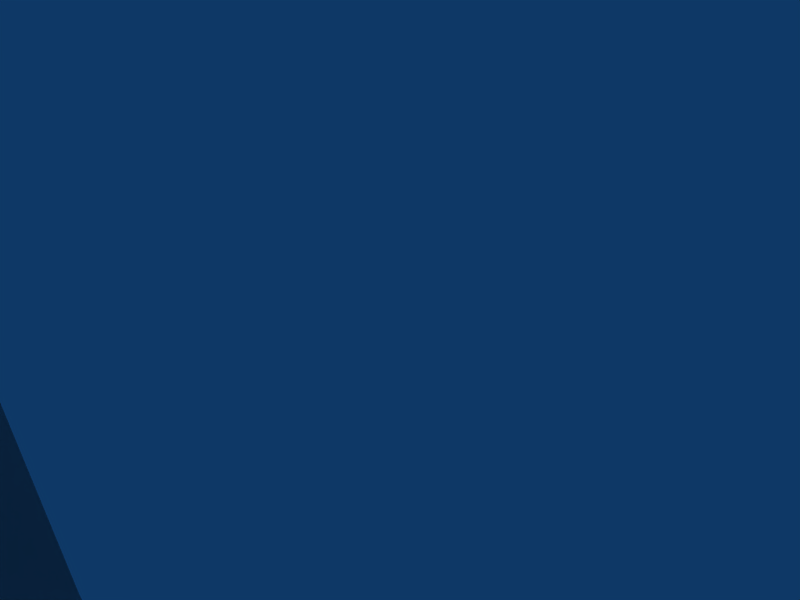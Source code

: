 # Source: ribtubebig2.blend  (saved by Blender 2.49.0; exported with 4.5.12 LTS)
import bpy
from mathutils import Matrix  # noqa: F401  (used for matrix-valued properties, if any)

bpy.ops.wm.read_factory_settings(use_empty=True)
scene = bpy.context.scene
scene.name = 'Scene'

# ---- collections
col_collection_1 = bpy.data.collections.new('Collection 1'); scene.collection.children.link(col_collection_1)

# ---- world
world_world = bpy.data.worlds.new('World'); scene.world = world_world
world_world.color = (0.05656, 0.2208, 0.4)
world_world.use_sun_shadow = False
world_world.sun_shadow_jitter_overblur = 0.0
world_world.cycles.sampling_method = 'MANUAL'
world_world.cycles.sample_map_resolution = 256

# ---- cameras
cam_camera = bpy.data.cameras.new('Camera')
cam_camera.passepartout_alpha = 0.2
cam_camera.clip_end = 100.0
cam_camera.lens = 35.0
cam_camera.ortho_scale = 7.314
cam_camera.show_passepartout = False
cam_camera.show_safe_areas = True
cam_camera.dof.focus_distance = 0.0
cam_camera.dof.aperture_fstop = 128.0

# ---- lights
light_spot = bpy.data.lights.new('Spot', 'POINT')
light_spot.transmission_factor = 0.0
light_spot.cutoff_distance = 30.0
light_spot.energy = 100.0
light_spot.shadow_buffer_clip_start = 1.001
light_spot.shadow_soft_size = 1.0
light_spot.shadow_maximum_resolution = 0.006
light_spot.use_absolute_resolution = True
light_spot.cycles.use_multiple_importance_sampling = False

# ---- meshes
me_mesh = bpy.data.meshes.new('Mesh')
me_mesh.from_pydata([(-20.71, -438.5, -159.5), (-21.3, -369.6, -147.8), (-21.91, -367.1, -171.4), (-13.48, -438.6, -183.9), (-5.488, -364.8, -188.6), (18.8, -363.6, -189.1), (33.51, -436.9, -189.3), (36.62, -365.0, -173.5), (37.37, -367.4, -149.7), (20.55, -369.5, -132.6), (15.87, -437.0, -129.8), (-3.877, -370.3, -131.5), (-28.12, -286.3, -142.0), (-23.14, -274.4, -161.0), (-2.938, -267.4, -172.0), (20.81, -270.6, -167.9), (34.13, -280.5, -152.0), (29.27, -292.1, -132.5), (8.768, -298.9, -122.0), (-15.11, -297.0, -125.6), (-33.79, -235.1, -104.3), (-24.42, -216.3, -115.9), (-2.261, -209.3, -120.7), (19.57, -217.6, -116.2), (28.61, -236.2, -105.0), (18.95, -254.0, -93.73), (-3.386, -260.6, -89.26), (-25.21, -252.5, -93.28), (-36.06, -210.0, -51.62), (-28.1, -191.6, -62.88), (-6.841, -183.9, -68.84), (15.3, -191.3, -65.71), (24.93, -210.2, -55.71), (16.82, -227.9, -44.85), (-4.399, -234.6, -38.81), (-26.21, -227.5, -41.32), (-35.31, -161.6, -13.0), (-28.54, -150.5, -30.7), (-7.789, -144.9, -40.36), (14.66, -150.6, -36.2), (25.71, -162.5, -20.3), (18.91, -174.0, -2.598), (-1.779, -178.2, 6.98), (-24.18, -173.0, 2.365), (-33.0, -86.17, 0.9554), (-28.28, -83.82, -21.47), (-8.349, -83.37, -34.51), (14.84, -85.29, -29.57), (27.52, -88.44, -10.86), (22.66, -91.84, 11.18), (2.898, -90.91, 24.06), (-20.26, -88.84, 19.52), (-32.97, -25.76, 2.93), (-28.54, -25.68, -21.89), (30.6, -26.28, -11.61), (5.833, -26.0, 27.13), (-18.62, -25.88, 22.99), (-23.49, -458.7, -153.6), (8.879, -438.0, -196.0), (33.5, -457.7, -196.9), (45.94, -436.8, -167.1), (51.54, -457.2, -173.3), (38.64, -436.9, -142.2), (47.63, -457.1, -143.8), (-8.697, -437.5, -136.9), (-19.44, -459.0, -182.8), (-23.05, -467.7, -178.0), (-22.71, -467.2, -147.6), (4.197, -458.8, -200.7), (-1.802, -467.7, -200.1), (28.82, -467.2, -200.8), (50.97, -466.1, -179.4), (51.65, -465.9, -148.5), (23.85, -457.2, -126.2), (30.41, -465.9, -126.6), (-5.588, -457.5, -130.4), (-0.5579, -466.1, -126.3), (-36.83, -7.449, 3.2), (-31.59, -7.438, -24.48), (-8.03, -25.72, -35.81), (16.32, -25.84, -31.59), (35.28, -7.645, -12.24), (26.18, -26.35, 13.13), (-38.34, 2.043, -2.011), (-28.91, 2.049, -29.39), (-8.283, -7.439, -40.27), (-3.057, 2.043, -42.17), (19.29, -7.457, -35.46), (24.29, 1.824, -33.1), (37.19, 1.02, -6.939), (30.04, -7.804, 15.52), (27.9, 0.8077, 20.74), (6.799, -7.798, 31.32), (1.631, 1.02, 33.22), (-20.88, -7.624, 26.43), (-25.76, 1.824, 24.05), (-20.66, -408.7, -153.6), (-23.85, -368.4, -159.6), (-21.41, -408.6, -166.0), (-17.66, -408.4, -177.8), (-9.514, -408.0, -187.1), (1.513, -407.6, -192.8), (6.489, -363.9, -191.0), (14.0, -407.0, -193.6), (25.99, -406.6, -190.1), (21.93, -437.4, -194.9), (29.24, -364.0, -182.9), (35.48, -406.5, -182.2), (41.32, -406.7, -171.3), (42.15, -407.0, -158.8), (38.33, -407.4, -146.8), (30.7, -368.6, -139.6), (29.96, -407.6, -137.4), (28.35, -436.9, -133.9), (18.7, -407.8, -131.6), (8.432, -370.1, -129.9), (6.124, -408.0, -130.5), (2.786, -437.1, -131.0), (-15.06, -408.5, -142.5), (-5.787, -408.2, -134.2), (-25.85, -323.1, -159.7), (-15.41, -365.9, -181.5), (-22.27, -319.6, -170.3), (-14.36, -316.8, -178.9), (-3.553, -314.6, -184.2), (8.732, -313.9, -184.9), (9.435, -267.9, -171.7), (20.55, -314.9, -181.5), (29.94, -316.9, -174.4), (29.38, -275.0, -161.0), (39.31, -366.1, -161.8), (35.73, -319.9, -164.8), (36.7, -323.1, -153.4), (33.98, -286.5, -141.8), (33.12, -326.5, -142.5), (25.05, -329.2, -134.0), (20.27, -296.4, -125.7), (14.06, -331.2, -128.9), (1.682, -332.0, -127.9), (-3.712, -299.1, -122.0), (-10.13, -331.6, -131.0), (-14.16, -370.2, -137.9), (-19.37, -329.9, -138.4), (-24.99, -326.5, -148.4), (-27.82, -280.2, -151.9), (-31.43, -255.8, -126.6), (-29.87, -247.6, -134.7), (-23.81, -239.7, -141.8), (-14.29, -269.9, -168.1), (-14.1, -234.4, -147.0), (-2.18, -232.4, -149.2), (10.06, -234.0, -148.2), (20.74, -238.6, -144.5), (28.36, -245.3, -138.3), (26.19, -226.2, -111.1), (31.77, -253.6, -130.7), (30.3, -261.8, -122.3), (25.89, -245.9, -98.84), (24.1, -269.1, -115.4), (14.22, -274.1, -110.5), (8.639, -259.0, -90.5), (2.193, -276.3, -108.4), (-10.14, -275.3, -109.2), (-15.19, -258.2, -90.18), (-20.85, -270.8, -112.7), (-23.56, -292.3, -132.8), (-28.29, -263.9, -119.1), (-31.17, -225.1, -110.5), (-32.58, -212.0, -83.38), (-34.15, -200.1, -57.53), (-14.22, -210.9, -119.4), (-26.1, -203.1, -88.1), (-16.08, -197.6, -91.31), (-4.447, -195.7, -92.74), (9.481, -211.8, -119.6), (7.144, -198.2, -91.86), (5.005, -185.7, -68.36), (17.19, -204.1, -89.06), (23.65, -213.2, -84.63), (22.15, -200.1, -61.27), (25.99, -223.7, -79.4), (23.27, -233.8, -74.12), (22.91, -219.9, -49.98), (16.68, -242.1, -69.7), (6.616, -247.1, -66.73), (-5.039, -248.7, -65.25), (-16.59, -246.1, -65.79), (-31.55, -244.5, -98.27), (-26.42, -240.5, -68.23), (-32.69, -232.4, -72.56), (-33.1, -219.6, -45.9), (-35.11, -222.5, -77.92), (-34.59, -181.7, -36.62), (-34.03, -155.6, -22.16), (-18.39, -186.1, -66.85), (-28.8, -174.7, -43.64), (-19.26, -169.8, -48.73), (-7.674, -167.4, -51.48), (4.277, -169.0, -51.16), (14.72, -174.0, -48.1), (21.88, -181.8, -42.65), (22.12, -156.2, -29.13), (25.13, -190.2, -35.45), (23.54, -198.5, -28.16), (24.42, -168.7, -11.08), (7.116, -232.9, -40.96), (17.74, -205.4, -21.21), (8.204, -209.8, -16.12), (-3.302, -211.4, -13.22), (-16.08, -232.5, -38.9), (-15.11, -209.6, -13.4), (-25.54, -205.3, -16.65), (-32.81, -198.3, -22.22), (-36.16, -190.1, -29.31), (-34.03, -124.9, -3.599), (-33.24, -121.4, -14.09), (-19.24, -146.6, -36.95), (-28.32, -118.6, -23.97), (-19.35, -116.3, -31.31), (-8.129, -115.9, -35.55), (4.086, -146.5, -40.0), (3.777, -117.4, -35.23), (14.62, -119.9, -30.82), (22.42, -123.5, -22.87), (26.45, -127.1, -12.99), (25.62, -131.2, -2.557), (27.25, -90.46, 0.5004), (20.64, -134.3, 7.156), (9.605, -177.3, 3.611), (11.68, -136.0, 14.37), (13.98, -91.8, 19.43), (0.5372, -135.7, 18.45), (-13.59, -176.6, 6.376), (-11.32, -134.1, 17.94), (-9.156, -90.0, 23.82), (-31.7, -167.7, -4.468), (-22.16, -131.7, 13.69), (-29.99, -128.3, 6.115), (-32.82, -84.9, -10.59), (-32.63, -51.1, -9.755), (-28.13, -50.87, -21.3), (-19.53, -83.18, -29.83), (-19.38, -50.8, -30.05), (-8.09, -50.92, -34.76), (3.751, -84.11, -34.15), (4.171, -51.16, -34.5), (4.573, -25.77, -35.92), (15.46, -51.5, -30.07), (23.04, -86.72, -21.3), (23.99, -51.96, -21.7), (25.36, -26.0, -23.01), (28.88, -52.69, -10.85), (28.89, -53.56, 1.159), (24.4, -53.73, 12.6), (15.75, -53.2, 21.33), (17.36, -26.12, 22.11), (4.555, -52.72, 26.11), (-7.69, -52.41, 26.02), (-6.801, -25.94, 27.3), (-28.49, -87.52, 11.42), (-19.04, -52.08, 21.72), (-27.62, -51.74, 13.37), (-27.7, -25.82, 14.39), (-32.55, -51.41, 2.424), (-19.4, -438.6, -172.4), (-16.67, -452.8, -182.7), (-21.7, -452.8, -169.8), (-21.66, -452.5, -155.7), (-3.42, -438.4, -192.1), (-6.712, -452.8, -192.7), (-9.285, -459.0, -193.9), (20.11, -451.9, -198.6), (5.997, -452.5, -198.4), (41.92, -436.8, -179.4), (43.27, -451.0, -184.0), (44.72, -457.3, -186.8), (33.14, -451.3, -193.8), (44.66, -436.9, -153.9), (49.15, -451.0, -157.0), (52.35, -457.1, -158.1), (49.02, -451.0, -171.3), (21.17, -451.0, -128.3), (34.05, -451.0, -133.9), (37.44, -457.1, -132.7), (44.11, -451.0, -143.9), (-6.052, -451.4, -133.2), (6.974, -451.1, -128.2), (-16.88, -438.1, -147.1), (-16.08, -452.0, -143.0), (-24.19, -458.9, -168.6), (-25.56, -464.2, -167.0), (-25.83, -467.6, -162.7), (2.246, -464.3, -201.6), (-11.38, -464.3, -193.9), (-14.57, -467.7, -191.0), (-21.27, -464.3, -181.9), (19.22, -458.3, -201.5), (32.72, -463.4, -198.9), (17.73, -464.0, -203.1), (13.4, -467.6, -203.4), (44.76, -462.8, -189.0), (41.9, -466.6, -192.3), (53.97, -462.5, -159.6), (54.26, -465.9, -164.0), (52.42, -462.5, -175.3), (39.88, -462.4, -132.7), (43.23, -465.8, -135.5), (49.77, -462.4, -144.6), (8.721, -457.2, -125.6), (10.51, -462.5, -123.9), (15.03, -465.9, -123.5), (26.16, -462.5, -125.3), (-16.77, -458.1, -140.4), (-24.17, -463.9, -151.7), (-16.61, -463.3, -138.2), (-13.69, -466.6, -134.9), (-4.561, -462.8, -128.3), (-33.12, -25.71, -9.879), (-34.93, -13.38, -10.27), (-36.81, -7.439, -11.17), (-30.13, -13.38, -22.99), (-19.63, -25.69, -30.85), (-20.73, -13.38, -32.46), (-21.4, -7.438, -34.5), (-8.364, -13.38, -37.99), (4.993, -13.39, -38.3), (5.968, -7.441, -40.43), (17.65, -13.41, -33.78), (27.32, -13.47, -24.62), (32.99, -13.55, -12.26), (30.73, -26.48, 1.135), (33.15, -13.59, 1.306), (28.35, -13.56, 14.04), (19.02, -13.52, 23.54), (19.93, -7.808, 25.59), (6.708, -13.5, 29.08), (-6.691, -13.49, 29.38), (-19.39, -13.46, 24.86), (-29.08, -13.42, 15.68), (-34.75, -13.39, 3.306), (-37.99, -1.723, 2.016), (-37.41, -1.714, -12.74), (-36.23, 2.049, -16.67), (-31.52, -1.713, -26.21), (-20.7, -1.713, -36.19), (-17.15, 2.049, -38.26), (-7.069, -1.714, -41.63), (7.587, -1.724, -41.27), (11.53, 2.001, -40.29), (29.46, -7.516, -25.42), (21.08, -1.782, -35.59), (31.17, -1.986, -24.81), (33.27, 1.422, -21.26), (36.64, -2.33, -11.04), (35.25, -7.764, 2.156), (36.12, -2.531, 3.812), (35.2, 0.8435, 7.905), (30.3, -2.587, 17.43), (19.46, -2.587, 27.41), (15.95, 0.8436, 29.49), (5.662, -2.53, 32.71), (-7.522, -7.748, 31.43), (-9.111, -2.327, 32.25), (-13.04, 1.422, 31.26), (-22.62, -1.984, 26.54), (-31.04, -7.499, 16.38), (-32.64, -1.781, 15.76), (-34.58, 2.001, 12.23)], [], [(98, 0, 96), (96, 97, 98), (2, 98, 97), (97, 96, 1), (264, 0, 98), (98, 99, 264), (3, 264, 99), (99, 98, 2), (100, 3, 99), (99, 121, 100), (4, 100, 121), (121, 99, 2), (268, 3, 100), (100, 101, 268), (58, 268, 101), (101, 100, 4), (103, 58, 101), (101, 102, 103), (5, 103, 102), (102, 101, 4), (105, 58, 103), (103, 104, 105), (6, 105, 104), (104, 103, 5), (107, 6, 104), (104, 106, 107), (7, 107, 106), (106, 104, 5), (273, 6, 107), (107, 108, 273), (60, 273, 108), (108, 107, 7), (109, 60, 108), (108, 130, 109), (8, 109, 130), (130, 108, 7), (277, 60, 109), (109, 110, 277), (62, 277, 110), (110, 109, 8), (112, 62, 110), (110, 111, 112), (9, 112, 111), (111, 110, 8), (113, 62, 112), (112, 114, 113), (10, 113, 114), (114, 112, 9), (116, 10, 114), (114, 115, 116), (11, 116, 115), (115, 114, 9), (117, 10, 116), (116, 119, 117), (64, 117, 119), (119, 116, 11), (118, 1, 96), (96, 287, 118), (64, 118, 287), (96, 0, 287), (141, 1, 118), (118, 119, 141), (11, 141, 119), (119, 118, 64), (120, 2, 97), (97, 143, 120), (12, 120, 143), (143, 97, 1), (122, 2, 120), (120, 144, 122), (13, 122, 144), (144, 120, 12), (123, 4, 121), (121, 122, 123), (13, 123, 122), (122, 121, 2), (124, 4, 123), (123, 148, 124), (14, 124, 148), (148, 123, 13), (125, 5, 102), (102, 124, 125), (14, 125, 124), (124, 102, 4), (127, 5, 125), (125, 126, 127), (15, 127, 126), (126, 125, 14), (128, 7, 106), (106, 127, 128), (15, 128, 127), (127, 106, 5), (131, 7, 128), (128, 129, 131), (16, 131, 129), (129, 128, 15), (132, 8, 130), (130, 131, 132), (16, 132, 131), (131, 130, 7), (134, 8, 132), (132, 133, 134), (17, 134, 133), (133, 132, 16), (135, 9, 111), (111, 134, 135), (17, 135, 134), (134, 111, 8), (137, 9, 135), (135, 136, 137), (18, 137, 136), (136, 135, 17), (138, 11, 115), (115, 137, 138), (18, 138, 137), (137, 115, 9), (140, 11, 138), (138, 139, 140), (19, 140, 139), (139, 138, 18), (142, 1, 141), (141, 140, 142), (19, 142, 140), (140, 141, 11), (143, 1, 142), (142, 165, 143), (12, 143, 165), (165, 142, 19), (146, 13, 144), (144, 145, 146), (20, 146, 145), (145, 144, 12), (147, 13, 146), (146, 167, 147), (21, 147, 167), (167, 146, 20), (149, 14, 148), (148, 147, 149), (21, 149, 147), (147, 148, 13), (150, 14, 149), (149, 170, 150), (22, 150, 170), (170, 149, 21), (151, 15, 126), (126, 150, 151), (22, 151, 150), (150, 126, 14), (152, 15, 151), (151, 174, 152), (23, 152, 174), (174, 151, 22), (153, 16, 129), (129, 152, 153), (23, 153, 152), (152, 129, 15), (155, 16, 153), (153, 154, 155), (24, 155, 154), (154, 153, 23), (156, 17, 133), (133, 155, 156), (24, 156, 155), (155, 133, 16), (158, 17, 156), (156, 157, 158), (25, 158, 157), (157, 156, 24), (159, 18, 136), (136, 158, 159), (25, 159, 158), (158, 136, 17), (161, 18, 159), (159, 160, 161), (26, 161, 160), (160, 159, 25), (162, 19, 139), (139, 161, 162), (26, 162, 161), (161, 139, 18), (164, 19, 162), (162, 163, 164), (27, 164, 163), (163, 162, 26), (166, 12, 165), (165, 164, 166), (27, 166, 164), (164, 165, 19), (145, 12, 166), (166, 187, 145), (20, 145, 187), (187, 166, 27), (168, 21, 167), (167, 191, 168), (28, 168, 191), (191, 167, 20), (171, 21, 168), (168, 169, 171), (29, 171, 169), (169, 168, 28), (172, 22, 170), (170, 171, 172), (29, 172, 171), (171, 170, 21), (173, 22, 172), (172, 194, 173), (30, 173, 194), (194, 172, 29), (175, 23, 174), (174, 173, 175), (30, 175, 173), (173, 174, 22), (177, 23, 175), (175, 176, 177), (31, 177, 176), (176, 175, 30), (178, 24, 154), (154, 177, 178), (31, 178, 177), (177, 154, 23), (180, 24, 178), (178, 179, 180), (32, 180, 179), (179, 178, 31), (181, 25, 157), (157, 180, 181), (32, 181, 180), (180, 157, 24), (183, 25, 181), (181, 182, 183), (33, 183, 182), (182, 181, 32), (184, 26, 160), (160, 183, 184), (33, 184, 183), (183, 160, 25), (185, 26, 184), (184, 205, 185), (34, 185, 205), (205, 184, 33), (186, 27, 163), (163, 185, 186), (34, 186, 185), (185, 163, 26), (188, 27, 186), (186, 209, 188), (35, 188, 209), (209, 186, 34), (189, 20, 187), (187, 188, 189), (35, 189, 188), (188, 187, 27), (191, 20, 189), (189, 190, 191), (28, 191, 190), (190, 189, 35), (192, 29, 169), (169, 213, 192), (36, 192, 213), (213, 169, 28), (195, 29, 192), (192, 193, 195), (37, 195, 193), (193, 192, 36), (196, 30, 194), (194, 195, 196), (37, 196, 195), (195, 194, 29), (197, 30, 196), (196, 216, 197), (38, 197, 216), (216, 196, 37), (198, 31, 176), (176, 197, 198), (38, 198, 197), (197, 176, 30), (199, 31, 198), (198, 220, 199), (39, 199, 220), (220, 198, 38), (200, 32, 179), (179, 199, 200), (39, 200, 199), (199, 179, 31), (202, 32, 200), (200, 201, 202), (40, 202, 201), (201, 200, 39), (203, 33, 182), (182, 202, 203), (40, 203, 202), (202, 182, 32), (206, 33, 203), (203, 204, 206), (41, 206, 204), (204, 203, 40), (207, 34, 205), (205, 206, 207), (41, 207, 206), (206, 205, 33), (208, 34, 207), (207, 228, 208), (42, 208, 228), (228, 207, 41), (210, 35, 209), (209, 208, 210), (42, 210, 208), (208, 209, 34), (211, 35, 210), (210, 232, 211), (43, 211, 232), (232, 210, 42), (212, 28, 190), (190, 211, 212), (43, 212, 211), (211, 190, 35), (213, 28, 212), (212, 235, 213), (36, 213, 235), (235, 212, 43), (215, 37, 193), (193, 214, 215), (44, 215, 214), (214, 193, 36), (217, 37, 215), (215, 238, 217), (45, 217, 238), (238, 215, 44), (218, 38, 216), (216, 217, 218), (45, 218, 217), (217, 216, 37), (219, 38, 218), (218, 241, 219), (46, 219, 241), (241, 218, 45), (221, 39, 220), (220, 219, 221), (46, 221, 219), (219, 220, 38), (222, 39, 221), (221, 244, 222), (47, 222, 244), (244, 221, 46), (223, 40, 201), (201, 222, 223), (47, 223, 222), (222, 201, 39), (224, 40, 223), (223, 248, 224), (48, 224, 248), (248, 223, 47), (225, 41, 204), (204, 224, 225), (48, 225, 224), (224, 204, 40), (227, 41, 225), (225, 226, 227), (49, 227, 226), (226, 225, 48), (229, 42, 228), (228, 227, 229), (49, 229, 227), (227, 228, 41), (231, 42, 229), (229, 230, 231), (50, 231, 230), (230, 229, 49), (233, 43, 232), (232, 231, 233), (50, 233, 231), (231, 232, 42), (236, 43, 233), (233, 234, 236), (51, 236, 234), (234, 233, 50), (237, 36, 235), (235, 236, 237), (51, 237, 236), (236, 235, 43), (214, 36, 237), (237, 259, 214), (44, 214, 259), (259, 237, 51), (239, 45, 238), (238, 263, 239), (52, 239, 263), (263, 238, 44), (240, 45, 239), (239, 317, 240), (53, 240, 317), (317, 239, 52), (242, 46, 241), (241, 240, 242), (53, 242, 240), (240, 241, 45), (243, 46, 242), (242, 321, 243), (79, 243, 321), (321, 242, 53), (245, 47, 244), (244, 243, 245), (79, 245, 243), (243, 244, 46), (247, 47, 245), (245, 246, 247), (80, 247, 246), (246, 245, 79), (249, 48, 248), (248, 247, 249), (80, 249, 247), (247, 248, 47), (251, 48, 249), (249, 250, 251), (54, 251, 250), (250, 249, 80), (252, 49, 226), (226, 251, 252), (54, 252, 251), (251, 226, 48), (253, 49, 252), (252, 330, 253), (82, 253, 330), (330, 252, 54), (254, 50, 230), (230, 253, 254), (82, 254, 253), (253, 230, 49), (256, 50, 254), (254, 255, 256), (55, 256, 255), (255, 254, 82), (257, 51, 234), (234, 256, 257), (55, 257, 256), (256, 234, 50), (260, 51, 257), (257, 258, 260), (56, 260, 258), (258, 257, 55), (261, 44, 259), (259, 260, 261), (56, 261, 260), (260, 259, 51), (263, 44, 261), (261, 262, 263), (52, 263, 262), (262, 261, 56), (266, 0, 264), (264, 265, 266), (65, 266, 265), (265, 264, 3), (267, 0, 266), (266, 289, 267), (57, 267, 289), (289, 266, 65), (269, 3, 268), (268, 272, 269), (68, 269, 272), (272, 268, 58), (265, 3, 269), (269, 270, 265), (65, 265, 270), (270, 269, 68), (271, 58, 105), (105, 276, 271), (59, 271, 276), (276, 105, 6), (272, 58, 271), (271, 296, 272), (68, 272, 296), (296, 271, 59), (274, 6, 273), (273, 280, 274), (61, 274, 280), (280, 273, 60), (276, 6, 274), (274, 275, 276), (59, 276, 275), (275, 274, 61), (278, 60, 277), (277, 284, 278), (63, 278, 284), (284, 277, 62), (280, 60, 278), (278, 279, 280), (61, 280, 279), (279, 278, 63), (282, 62, 113), (113, 281, 282), (73, 282, 281), (281, 113, 10), (284, 62, 282), (282, 283, 284), (63, 284, 283), (283, 282, 73), (286, 10, 117), (117, 285, 286), (75, 286, 285), (285, 117, 64), (281, 10, 286), (286, 308, 281), (73, 281, 308), (308, 286, 75), (288, 64, 287), (287, 267, 288), (57, 288, 267), (287, 0, 267), (285, 64, 288), (288, 312, 285), (75, 285, 312), (312, 288, 57), (290, 57, 289), (289, 295, 290), (66, 290, 295), (295, 289, 65), (313, 57, 290), (290, 291, 313), (67, 313, 291), (291, 290, 66), (293, 65, 270), (270, 292, 293), (69, 293, 292), (292, 270, 68), (295, 65, 293), (293, 294, 295), (66, 295, 294), (294, 293, 69), (298, 68, 296), (296, 297, 298), (70, 298, 297), (297, 296, 59), (292, 68, 298), (298, 299, 292), (69, 292, 299), (299, 298, 70), (300, 59, 275), (275, 304, 300), (71, 300, 304), (304, 275, 61), (297, 59, 300), (300, 301, 297), (70, 297, 301), (301, 300, 71), (302, 61, 279), (279, 307, 302), (72, 302, 307), (307, 279, 63), (304, 61, 302), (302, 303, 304), (71, 304, 303), (303, 302, 72), (305, 63, 283), (283, 311, 305), (74, 305, 311), (311, 283, 73), (307, 63, 305), (305, 306, 307), (72, 307, 306), (306, 305, 74), (309, 73, 308), (308, 316, 309), (76, 309, 316), (316, 308, 75), (311, 73, 309), (309, 310, 311), (74, 311, 310), (310, 309, 76), (314, 75, 312), (312, 313, 314), (67, 314, 313), (313, 312, 57), (316, 75, 314), (314, 315, 316), (76, 316, 315), (315, 314, 67), (318, 53, 317), (317, 339, 318), (77, 318, 339), (339, 317, 52), (320, 53, 318), (318, 319, 320), (78, 320, 319), (319, 318, 77), (322, 79, 321), (321, 320, 322), (78, 322, 320), (320, 321, 53), (324, 79, 322), (322, 323, 324), (85, 324, 323), (323, 322, 78), (325, 80, 246), (246, 324, 325), (85, 325, 324), (324, 246, 79), (327, 80, 325), (325, 326, 327), (87, 327, 326), (326, 325, 85), (328, 54, 250), (250, 327, 328), (87, 328, 327), (327, 250, 80), (329, 54, 328), (328, 349, 329), (81, 329, 349), (349, 328, 87), (331, 82, 330), (330, 329, 331), (81, 331, 329), (329, 330, 54), (332, 82, 331), (331, 354, 332), (90, 332, 354), (354, 331, 81), (333, 55, 255), (255, 332, 333), (90, 333, 332), (332, 255, 82), (335, 55, 333), (333, 334, 335), (92, 335, 334), (334, 333, 90), (336, 56, 258), (258, 335, 336), (92, 336, 335), (335, 258, 55), (337, 56, 336), (336, 361, 337), (94, 337, 361), (361, 336, 92), (338, 52, 262), (262, 337, 338), (94, 338, 337), (337, 262, 56), (339, 52, 338), (338, 365, 339), (77, 339, 365), (365, 338, 94), (341, 78, 319), (319, 340, 341), (83, 341, 340), (340, 319, 77), (343, 78, 341), (341, 342, 343), (84, 343, 342), (342, 341, 83), (344, 85, 323), (323, 343, 344), (84, 344, 343), (343, 323, 78), (346, 85, 344), (344, 345, 346), (86, 346, 345), (345, 344, 84), (347, 87, 326), (326, 346, 347), (86, 347, 346), (346, 326, 85), (350, 87, 347), (347, 348, 350), (88, 350, 348), (348, 347, 86), (351, 81, 349), (349, 350, 351), (88, 351, 350), (350, 349, 87), (353, 81, 351), (351, 352, 353), (89, 353, 352), (352, 351, 88), (355, 90, 354), (354, 353, 355), (89, 355, 353), (353, 354, 81), (357, 90, 355), (355, 356, 357), (91, 357, 356), (356, 355, 89), (358, 92, 334), (334, 357, 358), (91, 358, 357), (357, 334, 90), (360, 92, 358), (358, 359, 360), (93, 360, 359), (359, 358, 91), (362, 94, 361), (361, 360, 362), (93, 362, 360), (360, 361, 92), (364, 94, 362), (362, 363, 364), (95, 364, 363), (363, 362, 93), (366, 77, 365), (365, 364, 366), (95, 366, 364), (364, 365, 94), (340, 77, 366), (366, 367, 340), (83, 340, 367), (367, 366, 95)])
me_mesh.polygons.foreach_set('use_smooth', [True] * 704)
_uv = me_mesh.uv_layers.new(name='UVTex')
_uv.uv.foreach_set('vector', [0.8428, 0.2119, 0.998, 0.2676, 0.8428, 0.2676, 0.8428, 0.2676, 0.6875, 0.2119, 0.8428, 0.2119, 0.6875, 0.1562, 0.8428, 0.2119, 0.6875, 0.2119, 0.6875, 0.2119, 0.8428, 0.2676, 0.6875, 0.2676, 0.998, 0.2119, 0.998, 0.2676, 0.8428, 0.2119, 0.8428, 0.2119, 0.8428, 0.1562, 0.998, 0.2119, 0.998, 0.1562, 0.998, 0.2119, 0.8428, 0.1562, 0.8428, 0.1562, 0.8428, 0.2119, 0.6875, 0.1562, 0.8428, 0.1016, 0.998, 0.1562, 0.8428, 0.1562, 0.8428, 0.1562, 0.6875, 0.1016, 0.8428, 0.1016, 0.6875, 0.04688, 0.8428, 0.1016, 0.6875, 0.1016, 0.6875, 0.1016, 0.8428, 0.1562, 0.6875, 0.1562, 0.998, 0.1016, 0.998, 0.1562, 0.8428, 0.1016, 0.8428, 0.1016, 0.8428, 0.04688, 0.998, 0.1016, 0.998, 0.04688, 0.998, 0.1016, 0.8428, 0.04688, 0.8428, 0.04688, 0.8428, 0.1016, 0.6875, 0.04688, 0.8428, 0.02344, 0.998, 0.04688, 0.8428, 0.04688, 0.8428, 0.04688, 0.6875, 0.02344, 0.8428, 0.02344, 0.6875, 0.0, 0.8428, 0.02344, 0.6875, 0.02344, 0.6875, 0.02344, 0.8428, 0.04688, 0.6875, 0.04688, 0.998, 0.02344, 0.998, 0.04688, 0.8428, 0.02344, 0.8428, 0.02344, 0.8428, 1.836e-09, 0.998, 0.02344, 0.998, 0.0, 0.998, 0.02344, 0.8428, 1.836e-09, 0.8428, 1.836e-09, 0.8428, 0.02344, 0.6875, 0.0, 0.8428, 0.02344, 0.998, 0.0, 0.8428, 0.0, 0.8428, 0.0, 0.6875, 0.02344, 0.8428, 0.02344, 0.6875, 0.04688, 0.8428, 0.02344, 0.6875, 0.02344, 0.6875, 0.02344, 0.8428, 0.0, 0.6875, 0.0, 0.998, 0.02344, 0.998, 0.0, 0.8428, 0.02344, 0.8428, 0.02344, 0.8428, 0.04688, 0.998, 0.02344, 0.998, 0.04688, 0.998, 0.02344, 0.8428, 0.04688, 0.8428, 0.04688, 0.8428, 0.02344, 0.6875, 0.04688, 0.8428, 0.1016, 0.998, 0.04688, 0.8428, 0.04688, 0.8428, 0.04688, 0.6875, 0.1016, 0.8428, 0.1016, 0.6875, 0.1562, 0.8428, 0.1016, 0.6875, 0.1016, 0.6875, 0.1016, 0.8428, 0.04688, 0.6875, 0.04688, 0.998, 0.1016, 0.998, 0.04688, 0.8428, 0.1016, 0.8428, 0.1016, 0.8428, 0.1562, 0.998, 0.1016, 0.998, 0.1562, 0.998, 0.1016, 0.8428, 0.1562, 0.8428, 0.1562, 0.8428, 0.1016, 0.6875, 0.1562, 0.8428, 0.2119, 0.998, 0.1562, 0.8428, 0.1563, 0.8428, 0.1563, 0.6875, 0.2119, 0.8428, 0.2119, 0.6875, 0.2676, 0.8428, 0.2119, 0.6875, 0.2119, 0.6875, 0.2119, 0.8428, 0.1563, 0.6875, 0.1562, 0.998, 0.2119, 0.998, 0.1562, 0.8428, 0.2119, 0.8428, 0.2119, 0.8428, 0.2676, 0.998, 0.2119, 0.998, 0.2676, 0.998, 0.2119, 0.8428, 0.2676, 0.8428, 0.2676, 0.8428, 0.2119, 0.6875, 0.2676, 0.8428, 0.29, 0.998, 0.2676, 0.8428, 0.2676, 0.8428, 0.2676, 0.6875, 0.29, 0.8428, 0.29, 0.6875, 0.3125, 0.8428, 0.29, 0.6875, 0.29, 0.6875, 0.29, 0.8428, 0.2676, 0.6875, 0.2676, 0.998, 0.29, 0.998, 0.2676, 0.8428, 0.29, 0.8428, 0.29, 0.8428, 0.3125, 0.998, 0.29, 0.998, 0.3125, 0.998, 0.29, 0.8428, 0.3125, 0.8428, 0.3125, 0.8428, 0.29, 0.6875, 0.3125, 0.8428, 0.29, 0.6875, 0.2676, 0.8428, 0.2676, 0.8428, 0.2676, 0.998, 0.29, 0.8428, 0.29, 0.998, 0.3125, 0.8428, 0.29, 0.998, 0.29, 0.8428, 0.2676, 0.998, 0.2676, 0.998, 0.29, 0.6875, 0.29, 0.6875, 0.2676, 0.8428, 0.29, 0.8428, 0.29, 0.8428, 0.3125, 0.6875, 0.29, 0.6875, 0.3125, 0.6875, 0.29, 0.8428, 0.3125, 0.8428, 0.3125, 0.8428, 0.29, 0.998, 0.3125, 0.585, 0.2119, 0.6875, 0.1562, 0.6875, 0.2119, 0.6875, 0.2119, 0.585, 0.2676, 0.585, 0.2119, 0.4824, 0.2676, 0.585, 0.2119, 0.585, 0.2676, 0.585, 0.2676, 0.6875, 0.2119, 0.6875, 0.2676, 0.585, 0.1562, 0.6875, 0.1562, 0.585, 0.2119, 0.585, 0.2119, 0.4824, 0.2119, 0.585, 0.1562, 0.4824, 0.1562, 0.585, 0.1562, 0.4824, 0.2119, 0.4824, 0.2119, 0.585, 0.2119, 0.4824, 0.2676, 0.585, 0.1016, 0.6875, 0.04688, 0.6875, 0.1016, 0.6875, 0.1016, 0.585, 0.1562, 0.585, 0.1016, 0.4824, 0.1562, 0.585, 0.1016, 0.585, 0.1562, 0.585, 0.1562, 0.6875, 0.1016, 0.6875, 0.1562, 0.585, 0.04688, 0.6875, 0.04688, 0.585, 0.1016, 0.585, 0.1016, 0.4824, 0.1016, 0.585, 0.04688, 0.4824, 0.04688, 0.585, 0.04688, 0.4824, 0.1016, 0.4824, 0.1016, 0.585, 0.1016, 0.4824, 0.1562, 0.585, 0.02344, 0.6875, 0.0, 0.6875, 0.02344, 0.6875, 0.02344, 0.585, 0.04687, 0.585, 0.02344, 0.4824, 0.04688, 0.585, 0.02344, 0.585, 0.04687, 0.585, 0.04687, 0.6875, 0.02344, 0.6875, 0.04688, 0.585, 0.0, 0.6875, 0.0, 0.585, 0.02344, 0.585, 0.02344, 0.4824, 0.02344, 0.585, 0.0, 0.4824, 0.0, 0.585, 0.0, 0.4824, 0.02344, 0.4824, 0.02344, 0.585, 0.02344, 0.4824, 0.04688, 0.585, 0.02344, 0.6875, 0.04688, 0.6875, 0.02344, 0.6875, 0.02344, 0.585, 1.776e-08, 0.585, 0.02344, 0.4824, 0.0, 0.585, 0.02344, 0.585, 1.776e-08, 0.585, 1.776e-08, 0.6875, 0.02344, 0.6875, 0.0, 0.585, 0.04687, 0.6875, 0.04688, 0.585, 0.02344, 0.585, 0.02344, 0.4824, 0.02344, 0.585, 0.04687, 0.4824, 0.04688, 0.585, 0.04687, 0.4824, 0.02344, 0.4824, 0.02344, 0.585, 0.02344, 0.4824, 0.0, 0.585, 0.1016, 0.6875, 0.1562, 0.6875, 0.1016, 0.6875, 0.1016, 0.585, 0.04687, 0.585, 0.1016, 0.4824, 0.04688, 0.585, 0.1016, 0.585, 0.04687, 0.585, 0.04687, 0.6875, 0.1016, 0.6875, 0.04688, 0.585, 0.1563, 0.6875, 0.1562, 0.585, 0.1016, 0.585, 0.1016, 0.4824, 0.1016, 0.585, 0.1563, 0.4824, 0.1562, 0.585, 0.1563, 0.4824, 0.1016, 0.4824, 0.1016, 0.585, 0.1016, 0.4824, 0.04688, 0.585, 0.2119, 0.6875, 0.2676, 0.6875, 0.2119, 0.6875, 0.2119, 0.585, 0.1563, 0.585, 0.2119, 0.4824, 0.1562, 0.585, 0.2119, 0.585, 0.1563, 0.585, 0.1563, 0.6875, 0.2119, 0.6875, 0.1562, 0.585, 0.2676, 0.6875, 0.2676, 0.585, 0.2119, 0.585, 0.2119, 0.4824, 0.2119, 0.585, 0.2676, 0.4824, 0.2676, 0.585, 0.2676, 0.4824, 0.2119, 0.4824, 0.2119, 0.585, 0.2119, 0.4824, 0.1562, 0.585, 0.29, 0.6875, 0.3125, 0.6875, 0.29, 0.6875, 0.29, 0.585, 0.2676, 0.585, 0.29, 0.4824, 0.2676, 0.585, 0.29, 0.585, 0.2676, 0.585, 0.2676, 0.6875, 0.29, 0.6875, 0.2676, 0.585, 0.3125, 0.6875, 0.3125, 0.585, 0.29, 0.585, 0.29, 0.4824, 0.29, 0.585, 0.3125, 0.4824, 0.3125, 0.585, 0.3125, 0.4824, 0.29, 0.4824, 0.29, 0.585, 0.29, 0.4824, 0.2676, 0.585, 0.29, 0.6875, 0.2676, 0.6875, 0.29, 0.6875, 0.29, 0.585, 0.3125, 0.585, 0.29, 0.4824, 0.3125, 0.585, 0.29, 0.585, 0.3125, 0.585, 0.3125, 0.6875, 0.29, 0.6875, 0.3125, 0.585, 0.2676, 0.6875, 0.2676, 0.585, 0.29, 0.585, 0.29, 0.4824, 0.29, 0.585, 0.2676, 0.4824, 0.2676, 0.585, 0.2676, 0.4824, 0.29, 0.4824, 0.29, 0.585, 0.29, 0.4824, 0.3125, 0.3574, 0.2119, 0.4824, 0.1562, 0.4824, 0.2119, 0.4824, 0.2119, 0.3574, 0.2676, 0.3574, 0.2119, 0.2324, 0.2676, 0.3574, 0.2119, 0.3574, 0.2676, 0.3574, 0.2676, 0.4824, 0.2119, 0.4824, 0.2676, 0.3574, 0.1562, 0.4824, 0.1562, 0.3574, 0.2119, 0.3574, 0.2119, 0.2324, 0.2119, 0.3574, 0.1562, 0.2324, 0.1562, 0.3574, 0.1562, 0.2324, 0.2119, 0.2324, 0.2119, 0.3574, 0.2119, 0.2324, 0.2676, 0.3574, 0.1016, 0.4824, 0.04688, 0.4824, 0.1016, 0.4824, 0.1016, 0.3574, 0.1562, 0.3574, 0.1016, 0.2324, 0.1562, 0.3574, 0.1016, 0.3574, 0.1562, 0.3574, 0.1562, 0.4824, 0.1016, 0.4824, 0.1562, 0.3574, 0.04687, 0.4824, 0.04688, 0.3574, 0.1016, 0.3574, 0.1016, 0.2324, 0.1016, 0.3574, 0.04687, 0.2324, 0.04688, 0.3574, 0.04687, 0.2324, 0.1016, 0.2324, 0.1016, 0.3574, 0.1016, 0.2324, 0.1562, 0.3574, 0.02344, 0.4824, 0.0, 0.4824, 0.02344, 0.4824, 0.02344, 0.3574, 0.04688, 0.3574, 0.02344, 0.2324, 0.04688, 0.3574, 0.02344, 0.3574, 0.04688, 0.3574, 0.04688, 0.4824, 0.02344, 0.4824, 0.04688, 0.3574, 0.0, 0.4824, 0.0, 0.3574, 0.02344, 0.3574, 0.02344, 0.2324, 0.02344, 0.3574, 0.0, 0.2324, 0.0, 0.3574, 0.0, 0.2324, 0.02344, 0.2324, 0.02344, 0.3574, 0.02344, 0.2324, 0.04688, 0.3574, 0.02344, 0.4824, 0.04688, 0.4824, 0.02344, 0.4824, 0.02344, 0.3574, 0.0, 0.3574, 0.02344, 0.2324, 0.0, 0.3574, 0.02344, 0.3574, 0.0, 0.3574, 0.0, 0.4824, 0.02344, 0.4824, 0.0, 0.3574, 0.04687, 0.4824, 0.04688, 0.3574, 0.02344, 0.3574, 0.02344, 0.2324, 0.02344, 0.3574, 0.04687, 0.2324, 0.04688, 0.3574, 0.04687, 0.2324, 0.02344, 0.2324, 0.02344, 0.3574, 0.02344, 0.2324, 0.0, 0.3574, 0.1016, 0.4824, 0.1562, 0.4824, 0.1016, 0.4824, 0.1016, 0.3574, 0.04687, 0.3574, 0.1016, 0.2324, 0.04688, 0.3574, 0.1016, 0.3574, 0.04687, 0.3574, 0.04687, 0.4824, 0.1016, 0.4824, 0.04688, 0.3574, 0.1563, 0.4824, 0.1562, 0.3574, 0.1016, 0.3574, 0.1016, 0.2324, 0.1016, 0.3574, 0.1563, 0.2324, 0.1562, 0.3574, 0.1563, 0.2324, 0.1016, 0.2324, 0.1016, 0.3574, 0.1016, 0.2324, 0.04688, 0.3574, 0.2119, 0.4824, 0.2676, 0.4824, 0.2119, 0.4824, 0.2119, 0.3574, 0.1563, 0.3574, 0.2119, 0.2324, 0.1562, 0.3574, 0.2119, 0.3574, 0.1563, 0.3574, 0.1563, 0.4824, 0.2119, 0.4824, 0.1562, 0.3574, 0.2676, 0.4824, 0.2676, 0.3574, 0.2119, 0.3574, 0.2119, 0.2324, 0.2119, 0.3574, 0.2676, 0.2324, 0.2676, 0.3574, 0.2676, 0.2324, 0.2119, 0.2324, 0.2119, 0.3574, 0.2119, 0.2324, 0.1562, 0.3574, 0.29, 0.4824, 0.3125, 0.4824, 0.29, 0.4824, 0.29, 0.3574, 0.2676, 0.3574, 0.29, 0.2324, 0.2676, 0.3574, 0.29, 0.3574, 0.2676, 0.3574, 0.2676, 0.4824, 0.29, 0.4824, 0.2676, 0.3574, 0.3125, 0.4824, 0.3125, 0.3574, 0.29, 0.3574, 0.29, 0.2324, 0.29, 0.3574, 0.3125, 0.2324, 0.3125, 0.3574, 0.3125, 0.2324, 0.29, 0.2324, 0.29, 0.3574, 0.29, 0.2324, 0.2676, 0.3574, 0.29, 0.4824, 0.2676, 0.4824, 0.29, 0.4824, 0.29, 0.3574, 0.3125, 0.3574, 0.29, 0.2324, 0.3125, 0.3574, 0.29, 0.3574, 0.3125, 0.3574, 0.3125, 0.4824, 0.29, 0.4824, 0.3125, 0.3574, 0.2676, 0.4824, 0.2676, 0.3574, 0.29, 0.3574, 0.29, 0.2324, 0.29, 0.3574, 0.2676, 0.2324, 0.2676, 0.3574, 0.2676, 0.2324, 0.29, 0.2324, 0.29, 0.3574, 0.29, 0.2324, 0.3125, 0.1162, 0.2119, 0.2324, 0.1562, 0.2324, 0.2119, 0.2324, 0.2119, 0.1162, 0.2676, 0.1162, 0.2119, 0.0, 0.2676, 0.1162, 0.2119, 0.1162, 0.2676, 0.1162, 0.2676, 0.2324, 0.2119, 0.2324, 0.2676, 0.1162, 0.1562, 0.2324, 0.1562, 0.1162, 0.2119, 0.1162, 0.2119, -4.792e-09, 0.2119, 0.1162, 0.1562, 0.0, 0.1562, 0.1162, 0.1562, -4.792e-09, 0.2119, -4.792e-09, 0.2119, 0.1162, 0.2119, 0.0, 0.2676, 0.1162, 0.1016, 0.2324, 0.04688, 0.2324, 0.1016, 0.2324, 0.1016, 0.1162, 0.1562, 0.1162, 0.1016, 0.0, 0.1562, 0.1162, 0.1016, 0.1162, 0.1562, 0.1162, 0.1562, 0.2324, 0.1016, 0.2324, 0.1562, 0.1162, 0.04687, 0.2324, 0.04688, 0.1162, 0.1016, 0.1162, 0.1016, 0.0, 0.1016, 0.1162, 0.04687, 0.0, 0.04688, 0.1162, 0.04687, 0.0, 0.1016, 0.0, 0.1016, 0.1162, 0.1016, 0.0, 0.1562, 0.1162, 0.02344, 0.2324, 0.0, 0.2324, 0.02344, 0.2324, 0.02344, 0.1162, 0.04688, 0.1162, 0.02344, 0.0, 0.04688, 0.1162, 0.02344, 0.1162, 0.04688, 0.1162, 0.04688, 0.2324, 0.02344, 0.2324, 0.04688, 0.1162, -9.646e-10, 0.2324, 0.0, 0.1162, 0.02344, 0.1162, 0.02344, 0.0, 0.02344, 0.1162, -9.646e-10, 0.0, 0.0, 0.1162, -9.646e-10, 0.0, 0.02344, 0.0, 0.02344, 0.1162, 0.02344, 0.0, 0.04688, 0.1162, 0.02344, 0.2324, 0.04688, 0.2324, 0.02344, 0.2324, 0.02344, 0.1162, -1.497e-08, 0.1162, 0.02344, 0.0, 0.0, 0.1162, 0.02344, 0.1162, -1.497e-08, 0.1162, -1.497e-08, 0.2324, 0.02344, 0.2324, 0.0, 0.1162, 0.04688, 0.2324, 0.04688, 0.1162, 0.02344, 0.1162, 0.02344, 1.072e-08, 0.02344, 0.1162, 0.04688, 0.0, 0.04688, 0.1162, 0.04688, 1.072e-08, 0.02344, 1.072e-08, 0.02344, 0.1162, 0.02344, 0.0, 0.0, 0.1162, 0.1016, 0.2324, 0.1562, 0.2324, 0.1016, 0.2324, 0.1016, 0.1162, 0.04688, 0.1162, 0.1016, 0.0, 0.04688, 0.1162, 0.1016, 0.1162, 0.04688, 0.1162, 0.04688, 0.2324, 0.1016, 0.2324, 0.04688, 0.1162, 0.1562, 0.2324, 0.1562, 0.1162, 0.1016, 0.1162, 0.1016, 7.897e-09, 0.1016, 0.1162, 0.1562, 0.0, 0.1562, 0.1162, 0.1562, 7.897e-09, 0.1016, 7.897e-09, 0.1016, 0.1162, 0.1016, 0.0, 0.04688, 0.1162, 0.2119, 0.2324, 0.2676, 0.2324, 0.2119, 0.2324, 0.2119, 0.1162, 0.1562, 0.1162, 0.2119, 0.0, 0.1562, 0.1162, 0.2119, 0.1162, 0.1562, 0.1162, 0.1562, 0.2324, 0.2119, 0.2324, 0.1562, 0.1162, 0.2676, 0.2324, 0.2676, 0.1162, 0.2119, 0.1162, 0.2119, 7.624e-09, 0.2119, 0.1162, 0.2676, 0.0, 0.2676, 0.1162, 0.2676, 7.624e-09, 0.2119, 7.624e-09, 0.2119, 0.1162, 0.2119, 0.0, 0.1562, 0.1162, 0.29, 0.2324, 0.3125, 0.2324, 0.29, 0.2324, 0.29, 0.1162, 0.2676, 0.1162, 0.29, 0.0, 0.2676, 0.1162, 0.29, 0.1162, 0.2676, 0.1162, 0.2676, 0.2324, 0.29, 0.2324, 0.2676, 0.1162, 0.3125, 0.2324, 0.3125, 0.1162, 0.29, 0.1162, 0.29, 0.0, 0.29, 0.1162, 0.3125, 0.0, 0.3125, 0.1162, 0.3125, 0.0, 0.29, 0.0, 0.29, 0.1162, 0.29, 0.0, 0.2676, 0.1162, 0.29, 0.2324, 0.2676, 0.2324, 0.29, 0.2324, 0.29, 0.1162, 0.3125, 0.1162, 0.29, 0.0, 0.3125, 0.1162, 0.29, 0.1162, 0.3125, 0.1162, 0.3125, 0.2324, 0.29, 0.2324, 0.3125, 0.1162, 0.2676, 0.2324, 0.2676, 0.1162, 0.29, 0.1162, 0.29, -7.027e-09, 0.29, 0.1162, 0.2676, 0.0, 0.2676, 0.1162, 0.2676, -7.027e-09, 0.29, -7.027e-09, 0.29, 0.1162, 0.29, 0.0, 0.3125, 0.6699, 0.541, 0.793, 0.4863, 0.793, 0.542, 0.793, 0.542, 0.6699, 0.5967, 0.6699, 0.541, 0.5469, 0.5957, 0.6699, 0.541, 0.6699, 0.5967, 0.6699, 0.5967, 0.793, 0.542, 0.793, 0.5977, 0.6699, 0.4863, 0.793, 0.4863, 0.6699, 0.541, 0.6699, 0.541, 0.5469, 0.541, 0.6699, 0.4863, 0.5469, 0.4863, 0.6699, 0.4863, 0.5469, 0.541, 0.5469, 0.541, 0.6699, 0.541, 0.5469, 0.5957, 0.6699, 0.4307, 0.793, 0.375, 0.793, 0.4307, 0.793, 0.4307, 0.6699, 0.4863, 0.6699, 0.4307, 0.5469, 0.4863, 0.6699, 0.4307, 0.6699, 0.4863, 0.6699, 0.4863, 0.793, 0.4307, 0.793, 0.4863, 0.6699, 0.375, 0.793, 0.375, 0.6699, 0.4307, 0.6699, 0.4307, 0.5469, 0.4307, 0.6699, 0.375, 0.5469, 0.375, 0.6699, 0.375, 0.5469, 0.4307, 0.5469, 0.4307, 0.6699, 0.4307, 0.5469, 0.4863, 0.6699, 0.3525, 0.793, 0.3301, 0.793, 0.3525, 0.793, 0.3525, 0.6699, 0.375, 0.6699, 0.3525, 0.5469, 0.375, 0.6699, 0.3525, 0.6699, 0.375, 0.6699, 0.375, 0.793, 0.3525, 0.793, 0.375, 0.6699, 0.3301, 0.793, 0.3301, 0.6699, 0.3525, 0.6699, 0.3525, 0.5469, 0.3525, 0.6699, 0.3301, 0.5469, 0.3301, 0.6699, 0.3301, 0.5469, 0.3525, 0.5469, 0.3525, 0.6699, 0.3525, 0.5469, 0.375, 0.6699, 0.3525, 0.793, 0.375, 0.793, 0.3525, 0.793, 0.3525, 0.6699, 0.3301, 0.6699, 0.3525, 0.5469, 0.3301, 0.6699, 0.3525, 0.6699, 0.3301, 0.6699, 0.3301, 0.793, 0.3525, 0.793, 0.3301, 0.6699, 0.375, 0.793, 0.375, 0.6699, 0.3525, 0.6699, 0.3525, 0.5469, 0.3525, 0.6699, 0.375, 0.5469, 0.375, 0.6699, 0.375, 0.5469, 0.3525, 0.5469, 0.3525, 0.6699, 0.3525, 0.5469, 0.3301, 0.6699, 0.4307, 0.793, 0.4863, 0.793, 0.4307, 0.793, 0.4307, 0.6699, 0.375, 0.6699, 0.4307, 0.5469, 0.375, 0.6699, 0.4307, 0.6699, 0.375, 0.6699, 0.375, 0.793, 0.4307, 0.793, 0.375, 0.6699, 0.4863, 0.793, 0.4863, 0.6699, 0.4307, 0.6699, 0.4307, 0.5469, 0.4307, 0.6699, 0.4863, 0.5469, 0.4863, 0.6699, 0.4863, 0.5469, 0.4307, 0.5469, 0.4307, 0.6699, 0.4307, 0.5469, 0.375, 0.6699, 0.542, 0.793, 0.5977, 0.793, 0.542, 0.793, 0.542, 0.6699, 0.4863, 0.6699, 0.542, 0.5469, 0.4863, 0.6699, 0.542, 0.6699, 0.4863, 0.6699, 0.4863, 0.793, 0.542, 0.793, 0.4863, 0.6699, 0.5967, 0.793, 0.5977, 0.6699, 0.542, 0.6699, 0.542, 0.5469, 0.541, 0.6699, 0.5967, 0.5469, 0.5957, 0.6699, 0.5967, 0.5469, 0.541, 0.5469, 0.541, 0.6699, 0.542, 0.5469, 0.4863, 0.6699, 0.6191, 0.793, 0.6426, 0.793, 0.6201, 0.793, 0.6201, 0.6699, 0.5967, 0.6699, 0.6191, 0.5469, 0.5957, 0.6699, 0.6191, 0.6699, 0.5967, 0.6699, 0.5967, 0.793, 0.6201, 0.793, 0.5977, 0.6699, 0.6416, 0.793, 0.6426, 0.6699, 0.6191, 0.6699, 0.6191, 0.5469, 0.6182, 0.6699, 0.6416, 0.5469, 0.6406, 0.6699, 0.6416, 0.5469, 0.6182, 0.5469, 0.6182, 0.6699, 0.6191, 0.5469, 0.5957, 0.6699, 0.6191, 0.793, 0.5977, 0.793, 0.6201, 0.793, 0.6201, 0.6699, 0.6416, 0.6699, 0.6191, 0.5469, 0.6406, 0.6699, 0.6191, 0.6699, 0.6416, 0.6699, 0.6416, 0.793, 0.6201, 0.793, 0.6426, 0.6699, 0.5967, 0.793, 0.5977, 0.6699, 0.6191, 0.6699, 0.6191, 0.5469, 0.6182, 0.6699, 0.5967, 0.5469, 0.5957, 0.6699, 0.5967, 0.5469, 0.6182, 0.5469, 0.6182, 0.6699, 0.6191, 0.5469, 0.6406, 0.4258, 0.541, 0.5469, 0.4863, 0.5469, 0.541, 0.5469, 0.541, 0.4258, 0.5957, 0.4258, 0.541, 0.3047, 0.5957, 0.4258, 0.541, 0.4258, 0.5957, 0.4258, 0.5957, 0.5469, 0.541, 0.5469, 0.5957, 0.4258, 0.4854, 0.5469, 0.4863, 0.4258, 0.541, 0.4258, 0.541, 0.3047, 0.54, 0.4258, 0.4854, 0.3047, 0.4844, 0.4258, 0.4854, 0.3047, 0.54, 0.3047, 0.54, 0.4258, 0.541, 0.3047, 0.5957, 0.4258, 0.4297, 0.5469, 0.375, 0.5469, 0.4307, 0.5469, 0.4307, 0.4258, 0.4854, 0.4258, 0.4297, 0.3047, 0.4844, 0.4258, 0.4297, 0.4258, 0.4854, 0.4258, 0.4854, 0.5469, 0.4307, 0.5469, 0.4863, 0.4258, 0.375, 0.5469, 0.375, 0.4258, 0.4297, 0.4258, 0.4297, 0.3047, 0.4297, 0.4258, 0.375, 0.3047, 0.375, 0.4258, 0.375, 0.3047, 0.4297, 0.3047, 0.4297, 0.4258, 0.4297, 0.3047, 0.4844, 0.4258, 0.3525, 0.5469, 0.3301, 0.5469, 0.3525, 0.5469, 0.3525, 0.4258, 0.375, 0.4258, 0.3525, 0.3047, 0.375, 0.4258, 0.3525, 0.4258, 0.375, 0.4258, 0.375, 0.5469, 0.3525, 0.5469, 0.375, 0.4258, 0.3301, 0.5469, 0.3301, 0.4258, 0.3525, 0.4258, 0.3525, 0.3047, 0.3525, 0.4258, 0.3301, 0.3047, 0.3301, 0.4258, 0.3301, 0.3047, 0.3525, 0.3047, 0.3525, 0.4258, 0.3525, 0.3047, 0.375, 0.4258, 0.3525, 0.5469, 0.375, 0.5469, 0.3525, 0.5469, 0.3525, 0.4258, 0.3301, 0.4258, 0.3525, 0.3047, 0.3301, 0.4258, 0.3525, 0.4258, 0.3301, 0.4258, 0.3301, 0.5469, 0.3525, 0.5469, 0.3301, 0.4258, 0.375, 0.5469, 0.375, 0.4258, 0.3525, 0.4258, 0.3525, 0.3047, 0.3525, 0.4258, 0.375, 0.3047, 0.375, 0.4258, 0.375, 0.3047, 0.3525, 0.3047, 0.3525, 0.4258, 0.3525, 0.3047, 0.3301, 0.4258, 0.4307, 0.5469, 0.4863, 0.5469, 0.4307, 0.5469, 0.4307, 0.4258, 0.375, 0.4258, 0.4307, 0.3047, 0.375, 0.4258, 0.4307, 0.4258, 0.375, 0.4258, 0.375, 0.5469, 0.4307, 0.5469, 0.375, 0.4258, 0.4854, 0.5469, 0.4863, 0.4258, 0.4307, 0.4258, 0.4307, 0.3047, 0.4297, 0.4258, 0.4854, 0.3047, 0.4844, 0.4258, 0.4854, 0.3047, 0.4297, 0.3047, 0.4297, 0.4258, 0.4307, 0.3047, 0.375, 0.4258, 0.54, 0.5469, 0.5957, 0.5469, 0.541, 0.5469, 0.541, 0.4258, 0.4854, 0.4258, 0.54, 0.3047, 0.4844, 0.4258, 0.54, 0.4258, 0.4854, 0.4258, 0.4854, 0.5469, 0.541, 0.5469, 0.4863, 0.4258, 0.5957, 0.5469, 0.5957, 0.4258, 0.54, 0.4258, 0.54, 0.3047, 0.54, 0.4258, 0.5957, 0.3047, 0.5957, 0.4258, 0.5957, 0.3047, 0.54, 0.3047, 0.54, 0.4258, 0.54, 0.3047, 0.4844, 0.4258, 0.6182, 0.5469, 0.6406, 0.5469, 0.6182, 0.5469, 0.6182, 0.4258, 0.5957, 0.4258, 0.6182, 0.3047, 0.5957, 0.4258, 0.6182, 0.4258, 0.5957, 0.4258, 0.5957, 0.5469, 0.6182, 0.5469, 0.5957, 0.4258, 0.6406, 0.5469, 0.6406, 0.4258, 0.6182, 0.4258, 0.6182, 0.3047, 0.6182, 0.4258, 0.6406, 0.3047, 0.6406, 0.4258, 0.6406, 0.3047, 0.6182, 0.3047, 0.6182, 0.4258, 0.6182, 0.3047, 0.5957, 0.4258, 0.6182, 0.5469, 0.5957, 0.5469, 0.6182, 0.5469, 0.6182, 0.4258, 0.6406, 0.4258, 0.6182, 0.3047, 0.6406, 0.4258, 0.6182, 0.4258, 0.6406, 0.4258, 0.6406, 0.5469, 0.6182, 0.5469, 0.6406, 0.4258, 0.5957, 0.5469, 0.5957, 0.4258, 0.6182, 0.4258, 0.6182, 0.3047, 0.6182, 0.4258, 0.5957, 0.3047, 0.5957, 0.4258, 0.5957, 0.3047, 0.6182, 0.3047, 0.6182, 0.4258, 0.6182, 0.3047, 0.6406, 0.1543, 0.54, 0.3047, 0.4844, 0.3047, 0.54, 0.3047, 0.54, 0.1543, 0.5957, 0.1543, 0.54, 0.003906, 0.5957, 0.1543, 0.54, 0.1543, 0.5957, 0.1543, 0.5957, 0.3047, 0.54, 0.3047, 0.5957, 0.1543, 0.4844, 0.3047, 0.4844, 0.1543, 0.54, 0.1543, 0.54, 0.003906, 0.54, 0.1543, 0.4844, 0.003906, 0.4844, 0.1543, 0.4844, 0.003906, 0.54, 0.003906, 0.54, 0.1543, 0.54, 0.003906, 0.5957, 0.1543, 0.4297, 0.3047, 0.375, 0.3047, 0.4297, 0.3047, 0.4297, 0.1543, 0.4844, 0.1543, 0.4297, 0.003906, 0.4844, 0.1543, 0.4297, 0.1543, 0.4844, 0.1543, 0.4844, 0.3047, 0.4297, 0.3047, 0.4844, 0.1543, 0.375, 0.3047, 0.375, 0.1543, 0.4297, 0.1543, 0.4297, 0.003906, 0.4297, 0.1543, 0.375, 0.003906, 0.375, 0.1543, 0.375, 0.003906, 0.4297, 0.003906, 0.4297, 0.1543, 0.4297, 0.003906, 0.4844, 0.1543, 0.3525, 0.3047, 0.3301, 0.3047, 0.3525, 0.3047, 0.3525, 0.1543, 0.375, 0.1543, 0.3525, 0.003906, 0.375, 0.1543, 0.3525, 0.1543, 0.375, 0.1543, 0.375, 0.3047, 0.3525, 0.3047, 0.375, 0.1543, 0.3301, 0.3047, 0.3301, 0.1543, 0.3525, 0.1543, 0.3525, 0.003906, 0.3525, 0.1543, 0.3301, 0.003906, 0.3301, 0.1543, 0.3301, 0.003906, 0.3525, 0.003906, 0.3525, 0.1543, 0.3525, 0.003906, 0.375, 0.1543, 0.3525, 0.3047, 0.375, 0.3047, 0.3525, 0.3047, 0.3525, 0.1543, 0.3301, 0.1543, 0.3525, 0.003906, 0.3301, 0.1543, 0.3525, 0.1543, 0.3301, 0.1543, 0.3301, 0.3047, 0.3525, 0.3047, 0.3301, 0.1543, 0.375, 0.3047, 0.375, 0.1543, 0.3525, 0.1543, 0.3525, 0.003906, 0.3525, 0.1543, 0.375, 0.003906, 0.375, 0.1543, 0.375, 0.003906, 0.3525, 0.003906, 0.3525, 0.1543, 0.3525, 0.003906, 0.3301, 0.1543, 0.4297, 0.3047, 0.4844, 0.3047, 0.4297, 0.3047, 0.4297, 0.1543, 0.375, 0.1543, 0.4297, 0.003906, 0.375, 0.1543, 0.4297, 0.1543, 0.375, 0.1543, 0.375, 0.3047, 0.4297, 0.3047, 0.375, 0.1543, 0.4844, 0.3047, 0.4844, 0.1543, 0.4297, 0.1543, 0.4297, 0.003906, 0.4297, 0.1543, 0.4844, 0.003906, 0.4844, 0.1543, 0.4844, 0.003906, 0.4297, 0.003906, 0.4297, 0.1543, 0.4297, 0.003906, 0.375, 0.1543, 0.54, 0.3047, 0.5957, 0.3047, 0.54, 0.3047, 0.54, 0.1543, 0.4844, 0.1543, 0.54, 0.003906, 0.4844, 0.1543, 0.54, 0.1543, 0.4844, 0.1543, 0.4844, 0.3047, 0.54, 0.3047, 0.4844, 0.1543, 0.5957, 0.3047, 0.5957, 0.1543, 0.54, 0.1543, 0.54, 0.003906, 0.54, 0.1543, 0.5957, 0.003906, 0.5957, 0.1543, 0.5957, 0.003906, 0.54, 0.003906, 0.54, 0.1543, 0.54, 0.003906, 0.4844, 0.1543, 0.6182, 0.3047, 0.6406, 0.3047, 0.6182, 0.3047, 0.6182, 0.1543, 0.5957, 0.1543, 0.6182, 0.003906, 0.5957, 0.1543, 0.6182, 0.1543, 0.5957, 0.1543, 0.5957, 0.3047, 0.6182, 0.3047, 0.5957, 0.1543, 0.6406, 0.3047, 0.6406, 0.1543, 0.6182, 0.1543, 0.6182, 0.003906, 0.6182, 0.1543, 0.6406, 0.003906, 0.6406, 0.1543, 0.6406, 0.003906, 0.6182, 0.003906, 0.6182, 0.1543, 0.6182, 0.003906, 0.5957, 0.1543, 0.6182, 0.3047, 0.5957, 0.3047, 0.6182, 0.3047, 0.6182, 0.1543, 0.6406, 0.1543, 0.6182, 0.003906, 0.6406, 0.1543, 0.6182, 0.1543, 0.6406, 0.1543, 0.6406, 0.3047, 0.6182, 0.3047, 0.6406, 0.1543, 0.5957, 0.3047, 0.5957, 0.1543, 0.6182, 0.1543, 0.6182, 0.003906, 0.6182, 0.1543, 0.5957, 0.003906, 0.5957, 0.1543, 0.5957, 0.003906, 0.6182, 0.003906, 0.6182, 0.1543, 0.6182, 0.003906, 0.6406, 0.3711, 0.8721, 0.334, 0.9199, 0.3525, 0.8721, 0.3525, 0.8721, 0.3896, 0.8242, 0.3711, 0.8721, 0.4082, 0.8242, 0.3711, 0.8721, 0.3896, 0.8242, 0.3896, 0.8242, 0.3525, 0.8721, 0.3711, 0.8242, 0.3438, 0.9297, 0.334, 0.9199, 0.3711, 0.8721, 0.3711, 0.8721, 0.3809, 0.8818, 0.3438, 0.9297, 0.3535, 0.9395, 0.3438, 0.9297, 0.3809, 0.8818, 0.3809, 0.8818, 0.3711, 0.8721, 0.4082, 0.8242, 0.3623, 0.7656, 0.3711, 0.8242, 0.3525, 0.7764, 0.3525, 0.7764, 0.3438, 0.7178, 0.3623, 0.7656, 0.3535, 0.707, 0.3623, 0.7656, 0.3438, 0.7178, 0.3438, 0.7178, 0.3525, 0.7764, 0.334, 0.7285, 0.3896, 0.8242, 0.3711, 0.8242, 0.3623, 0.7656, 0.3623, 0.7656, 0.3809, 0.7656, 0.3896, 0.8242, 0.4082, 0.8242, 0.3896, 0.8242, 0.3809, 0.7656, 0.3809, 0.7656, 0.3623, 0.7656, 0.3535, 0.707, 0.2861, 0.6934, 0.334, 0.7285, 0.2861, 0.71, 0.2861, 0.71, 0.2383, 0.6748, 0.2861, 0.6934, 0.2383, 0.6582, 0.2861, 0.6934, 0.2383, 0.6748, 0.2383, 0.6748, 0.2861, 0.71, 0.2383, 0.6914, 0.3438, 0.7178, 0.334, 0.7285, 0.2861, 0.6934, 0.2861, 0.6934, 0.2959, 0.6826, 0.3438, 0.7178, 0.3535, 0.707, 0.3438, 0.7178, 0.2959, 0.6826, 0.2959, 0.6826, 0.2861, 0.6934, 0.2383, 0.6582, 0.1797, 0.6992, 0.2383, 0.6914, 0.1904, 0.71, 0.1904, 0.71, 0.1318, 0.7178, 0.1797, 0.6992, 0.1211, 0.707, 0.1797, 0.6992, 0.1318, 0.7178, 0.1318, 0.7178, 0.1904, 0.71, 0.1426, 0.7285, 0.2383, 0.6748, 0.2383, 0.6914, 0.1797, 0.6992, 0.1797, 0.6992, 0.1797, 0.6826, 0.2383, 0.6748, 0.2383, 0.6582, 0.2383, 0.6748, 0.1797, 0.6826, 0.1797, 0.6826, 0.1797, 0.6992, 0.1211, 0.707, 0.1055, 0.7764, 0.1426, 0.7285, 0.124, 0.7764, 0.124, 0.7764, 0.08691, 0.8242, 0.1055, 0.7764, 0.06836, 0.8242, 0.1055, 0.7764, 0.08691, 0.8242, 0.08691, 0.8242, 0.124, 0.7764, 0.1055, 0.8242, 0.1318, 0.7178, 0.1426, 0.7285, 0.1055, 0.7764, 0.1055, 0.7764, 0.09473, 0.7656, 0.1318, 0.7178, 0.1211, 0.707, 0.1318, 0.7178, 0.09473, 0.7656, 0.09473, 0.7656, 0.1055, 0.7764, 0.06836, 0.8242, 0.1133, 0.8818, 0.1055, 0.8242, 0.124, 0.8721, 0.124, 0.8721, 0.1318, 0.9297, 0.1133, 0.8818, 0.1211, 0.9395, 0.1133, 0.8818, 0.1318, 0.9297, 0.1318, 0.9297, 0.124, 0.8721, 0.1426, 0.9199, 0.08691, 0.8242, 0.1055, 0.8242, 0.1133, 0.8818, 0.1133, 0.8818, 0.09473, 0.8818, 0.08691, 0.8242, 0.06836, 0.8242, 0.08691, 0.8242, 0.09473, 0.8818, 0.09473, 0.8818, 0.1133, 0.8818, 0.1211, 0.9395, 0.1904, 0.957, 0.1426, 0.9199, 0.1904, 0.9385, 0.1904, 0.9385, 0.2383, 0.9756, 0.1904, 0.957, 0.2383, 0.9941, 0.1904, 0.957, 0.2383, 0.9756, 0.2383, 0.9756, 0.1904, 0.9385, 0.2383, 0.957, 0.1318, 0.9297, 0.1426, 0.9199, 0.1904, 0.957, 0.1904, 0.957, 0.1797, 0.9668, 0.1318, 0.9297, 0.1211, 0.9395, 0.1318, 0.9297, 0.1797, 0.9668, 0.1797, 0.9668, 0.1904, 0.957, 0.2383, 0.9941, 0.2959, 0.9482, 0.2383, 0.957, 0.2861, 0.9385, 0.2861, 0.9385, 0.3437, 0.9297, 0.2959, 0.9482, 0.3535, 0.9395, 0.2959, 0.9482, 0.3437, 0.9297, 0.2861, 0.9385, 0.334, 0.9199, 0.3437, 0.9297, 0.2383, 0.9756, 0.2383, 0.957, 0.2959, 0.9482, 0.2959, 0.9482, 0.2959, 0.9668, 0.2383, 0.9756, 0.2383, 0.9941, 0.2383, 0.9756, 0.2959, 0.9668, 0.2959, 0.9668, 0.2959, 0.9482, 0.3535, 0.9395, 0.8535, 0.6055, 0.8164, 0.6777, 0.8164, 0.6055, 0.8164, 0.6055, 0.8535, 0.5332, 0.8535, 0.6055, 0.8906, 0.5332, 0.8535, 0.6055, 0.8535, 0.5332, 0.8535, 0.5332, 0.8164, 0.6055, 0.8164, 0.5332, 0.8535, 0.6777, 0.8164, 0.6777, 0.8535, 0.6055, 0.8535, 0.6055, 0.8906, 0.6055, 0.8535, 0.6777, 0.8906, 0.6777, 0.8535, 0.6777, 0.8906, 0.6055, 0.8906, 0.6055, 0.8535, 0.6055, 0.8906, 0.5332, 0.8535, 0.4619, 0.8164, 0.5332, 0.8164, 0.4619, 0.8164, 0.4619, 0.8535, 0.3906, 0.8535, 0.4619, 0.8906, 0.3906, 0.8535, 0.4619, 0.8535, 0.3906, 0.8535, 0.3906, 0.8164, 0.4619, 0.8164, 0.3906, 0.8535, 0.5332, 0.8164, 0.5332, 0.8535, 0.4619, 0.8535, 0.4619, 0.8906, 0.4619, 0.8535, 0.5332, 0.8906, 0.5332, 0.8535, 0.5332, 0.8906, 0.4619, 0.8906, 0.4619, 0.8535, 0.4619, 0.8906, 0.3906, 0.8535, 0.3613, 0.8164, 0.3906, 0.8164, 0.3613, 0.8164, 0.3613, 0.8535, 0.332, 0.8535, 0.3613, 0.8906, 0.332, 0.8535, 0.3613, 0.8535, 0.332, 0.8535, 0.332, 0.8164, 0.3613, 0.8164, 0.332, 0.8535, 0.3906, 0.8164, 0.3906, 0.8535, 0.3613, 0.8535, 0.3613, 0.8906, 0.3613, 0.8535, 0.3906, 0.8906, 0.3906, 0.8535, 0.3906, 0.8906, 0.3613, 0.8906, 0.3613, 0.8535, 0.3613, 0.8906, 0.332, 0.8535, 0.3613, 0.8164, 0.332, 0.8164, 0.3613, 0.8164, 0.3613, 0.8535, 0.3906, 0.8535, 0.3613, 0.8906, 0.3906, 0.8535, 0.3613, 0.8535, 0.3906, 0.8535, 0.3906, 0.8164, 0.3613, 0.8164, 0.3906, 0.8535, 0.332, 0.8164, 0.332, 0.8535, 0.3613, 0.8535, 0.3613, 0.8906, 0.3613, 0.8535, 0.332, 0.8906, 0.332, 0.8535, 0.332, 0.8906, 0.3613, 0.8906, 0.3613, 0.8535, 0.3613, 0.8906, 0.3906, 0.8535, 0.4619, 0.8164, 0.3906, 0.8164, 0.4619, 0.8164, 0.4619, 0.8535, 0.5332, 0.8535, 0.4619, 0.8906, 0.5332, 0.8535, 0.4619, 0.8535, 0.5332, 0.8535, 0.5332, 0.8164, 0.4619, 0.8164, 0.5332, 0.8535, 0.3906, 0.8164, 0.3906, 0.8535, 0.4619, 0.8535, 0.4619, 0.8906, 0.4619, 0.8535, 0.3906, 0.8906, 0.3906, 0.8535, 0.3906, 0.8906, 0.4619, 0.8906, 0.4619, 0.8535, 0.4619, 0.8906, 0.5332, 0.8535, 0.6055, 0.8164, 0.5332, 0.8164, 0.6055, 0.8164, 0.6055, 0.8535, 0.6777, 0.8535, 0.6055, 0.8906, 0.6777, 0.8535, 0.6055, 0.8535, 0.6777, 0.8535, 0.6777, 0.8164, 0.6055, 0.8164, 0.6777, 0.8535, 0.5332, 0.8164, 0.5332, 0.8535, 0.6055, 0.8535, 0.6055, 0.8906, 0.6055, 0.8535, 0.5332, 0.8906, 0.5332, 0.8535, 0.5332, 0.8906, 0.6055, 0.8906, 0.6055, 0.8535, 0.6055, 0.8906, 0.6777, 0.8535, 0.708, 0.8164, 0.6777, 0.8164, 0.708, 0.8164, 0.708, 0.8535, 0.7383, 0.8535, 0.708, 0.8906, 0.7383, 0.8535, 0.708, 0.8535, 0.7383, 0.8535, 0.7383, 0.8164, 0.708, 0.8164, 0.7383, 0.8535, 0.6777, 0.8164, 0.6777, 0.8535, 0.708, 0.8535, 0.708, 0.8906, 0.708, 0.8535, 0.6777, 0.8906, 0.6777, 0.8535, 0.6777, 0.8906, 0.708, 0.8906, 0.708, 0.8535, 0.708, 0.8906, 0.7383, 0.8535, 0.708, 0.8164, 0.7383, 0.8164, 0.708, 0.8164, 0.708, 0.8535, 0.6777, 0.8535, 0.708, 0.8906, 0.6777, 0.8535, 0.708, 0.8535, 0.6777, 0.8535, 0.6777, 0.8164, 0.708, 0.8164, 0.6777, 0.8535, 0.7383, 0.8164, 0.7383, 0.8535, 0.708, 0.8535, 0.708, 0.8906, 0.708, 0.8535, 0.7383, 0.8906, 0.7383, 0.8535, 0.7383, 0.8906, 0.708, 0.8906, 0.708, 0.8535, 0.708, 0.8906, 0.6777, 0.3623, 0.8818, 0.3711, 0.8242, 0.3525, 0.8721, 0.3525, 0.8721, 0.3438, 0.9297, 0.3623, 0.8818, 0.3535, 0.9395, 0.3623, 0.8818, 0.3438, 0.9297, 0.3438, 0.9297, 0.3525, 0.8721, 0.334, 0.9199, 0.3896, 0.8242, 0.3711, 0.8242, 0.3623, 0.8818, 0.3623, 0.8818, 0.3809, 0.8818, 0.3896, 0.8242, 0.4082, 0.8242, 0.3896, 0.8242, 0.3809, 0.8818, 0.3809, 0.8818, 0.3623, 0.8818, 0.3535, 0.9395, 0.3711, 0.7764, 0.334, 0.7285, 0.3525, 0.7764, 0.3525, 0.7764, 0.3896, 0.8242, 0.3711, 0.7764, 0.4082, 0.8242, 0.3711, 0.7764, 0.3896, 0.8242, 0.3896, 0.8242, 0.3525, 0.7764, 0.3711, 0.8242, 0.3438, 0.7178, 0.334, 0.7285, 0.3711, 0.7764, 0.3711, 0.7764, 0.3809, 0.7656, 0.3438, 0.7178, 0.3535, 0.707, 0.3438, 0.7178, 0.3809, 0.7656, 0.3809, 0.7656, 0.3711, 0.7764, 0.4082, 0.8242, 0.2959, 0.6992, 0.2383, 0.6914, 0.2861, 0.71, 0.2861, 0.71, 0.3438, 0.7178, 0.2959, 0.6992, 0.3535, 0.707, 0.2959, 0.6992, 0.3438, 0.7178, 0.3438, 0.7178, 0.2861, 0.71, 0.334, 0.7285, 0.2383, 0.6748, 0.2383, 0.6914, 0.2959, 0.6992, 0.2959, 0.6992, 0.2959, 0.6826, 0.2383, 0.6748, 0.2383, 0.6582, 0.2383, 0.6748, 0.2959, 0.6826, 0.2959, 0.6826, 0.2959, 0.6992, 0.3535, 0.707, 0.1904, 0.6934, 0.1426, 0.7285, 0.1904, 0.71, 0.1904, 0.71, 0.2383, 0.6748, 0.1904, 0.6934, 0.2383, 0.6582, 0.1904, 0.6934, 0.2383, 0.6748, 0.2383, 0.6748, 0.1904, 0.71, 0.2383, 0.6914, 0.1318, 0.7178, 0.1426, 0.7285, 0.1904, 0.6934, 0.1904, 0.6934, 0.1797, 0.6826, 0.1318, 0.7178, 0.1211, 0.707, 0.1318, 0.7178, 0.1797, 0.6826, 0.1797, 0.6826, 0.1904, 0.6934, 0.2383, 0.6582, 0.1133, 0.7656, 0.1055, 0.8242, 0.124, 0.7764, 0.124, 0.7764, 0.1318, 0.7178, 0.1133, 0.7656, 0.1211, 0.707, 0.1133, 0.7656, 0.1318, 0.7178, 0.1318, 0.7178, 0.124, 0.7764, 0.1426, 0.7285, 0.08691, 0.8242, 0.1055, 0.8242, 0.1133, 0.7656, 0.1133, 0.7656, 0.09473, 0.7656, 0.08691, 0.8242, 0.06836, 0.8242, 0.08691, 0.8242, 0.09473, 0.7656, 0.09473, 0.7656, 0.1133, 0.7656, 0.1211, 0.707, 0.1055, 0.8721, 0.1426, 0.9199, 0.124, 0.8721, 0.124, 0.8721, 0.08691, 0.8242, 0.1055, 0.8721, 0.06836, 0.8242, 0.1055, 0.8721, 0.08691, 0.8242, 0.08691, 0.8242, 0.124, 0.8721, 0.1055, 0.8242, 0.1318, 0.9297, 0.1426, 0.9199, 0.1055, 0.8721, 0.1055, 0.8721, 0.09473, 0.8818, 0.1318, 0.9297, 0.1211, 0.9395, 0.1318, 0.9297, 0.09473, 0.8818, 0.09473, 0.8818, 0.1055, 0.8721, 0.06836, 0.8242, 0.1797, 0.9482, 0.2383, 0.957, 0.1904, 0.9385, 0.1904, 0.9385, 0.1318, 0.9297, 0.1797, 0.9482, 0.1211, 0.9395, 0.1797, 0.9482, 0.1318, 0.9297, 0.1318, 0.9297, 0.1904, 0.9385, 0.1426, 0.9199, 0.2383, 0.9756, 0.2383, 0.957, 0.1797, 0.9482, 0.1797, 0.9482, 0.1797, 0.9668, 0.2383, 0.9756, 0.2383, 0.9941, 0.2383, 0.9756, 0.1797, 0.9668, 0.1797, 0.9668, 0.1797, 0.9482, 0.1211, 0.9395, 0.2861, 0.957, 0.334, 0.9199, 0.2861, 0.9385, 0.2861, 0.9385, 0.2383, 0.9756, 0.2861, 0.957, 0.2383, 0.9941, 0.2861, 0.957, 0.2383, 0.9756, 0.2383, 0.9756, 0.2861, 0.9385, 0.2383, 0.957, 0.3438, 0.9297, 0.334, 0.9199, 0.2861, 0.957, 0.2861, 0.957, 0.2959, 0.9668, 0.3438, 0.9297, 0.3535, 0.9395, 0.3438, 0.9297, 0.2959, 0.9668, 0.2959, 0.9668, 0.2861, 0.957, 0.2383, 0.9941, 0.9473, 0.6064, 0.9883, 0.5352, 0.9883, 0.6064, 0.9883, 0.6064, 0.9473, 0.6777, 0.9473, 0.6064, 0.9062, 0.6777, 0.9473, 0.6064, 0.9473, 0.6777, 0.9473, 0.6777, 0.9883, 0.6064, 0.9883, 0.6777, 0.9473, 0.5352, 0.9883, 0.5352, 0.9473, 0.6064, 0.9473, 0.6064, 0.9062, 0.6064, 0.9473, 0.5352, 0.9062, 0.5352, 0.9473, 0.5352, 0.9062, 0.6064, 0.9062, 0.6064, 0.9473, 0.6064, 0.9062, 0.6777, 0.9473, 0.4639, 0.9883, 0.3926, 0.9883, 0.4639, 0.9883, 0.4639, 0.9473, 0.5352, 0.9473, 0.4639, 0.9062, 0.5352, 0.9473, 0.4639, 0.9473, 0.5352, 0.9473, 0.5352, 0.9883, 0.4639, 0.9883, 0.5352, 0.9473, 0.3926, 0.9883, 0.3926, 0.9473, 0.4639, 0.9473, 0.4639, 0.9062, 0.4639, 0.9473, 0.3926, 0.9062, 0.3926, 0.9473, 0.3926, 0.9062, 0.4639, 0.9062, 0.4639, 0.9473, 0.4639, 0.9062, 0.5352, 0.9473, 0.3643, 0.9883, 0.3359, 0.9883, 0.3643, 0.9883, 0.3643, 0.9473, 0.3926, 0.9473, 0.3643, 0.9062, 0.3926, 0.9473, 0.3643, 0.9473, 0.3926, 0.9473, 0.3926, 0.9883, 0.3643, 0.9883, 0.3926, 0.9473, 0.3359, 0.9883, 0.3359, 0.9473, 0.3643, 0.9473, 0.3643, 0.9062, 0.3643, 0.9473, 0.3359, 0.9062, 0.3359, 0.9473, 0.3359, 0.9062, 0.3643, 0.9062, 0.3643, 0.9473, 0.3643, 0.9062, 0.3926, 0.9473, 0.3643, 0.9883, 0.3926, 0.9883, 0.3643, 0.9883, 0.3643, 0.9473, 0.3359, 0.9473, 0.3643, 0.9062, 0.3359, 0.9473, 0.3643, 0.9473, 0.3359, 0.9473, 0.3359, 0.9883, 0.3643, 0.9883, 0.3359, 0.9473, 0.3926, 0.9883, 0.3926, 0.9473, 0.3643, 0.9473, 0.3643, 0.9062, 0.3643, 0.9473, 0.3926, 0.9062, 0.3926, 0.9473, 0.3926, 0.9062, 0.3643, 0.9062, 0.3643, 0.9473, 0.3643, 0.9062, 0.3359, 0.9473, 0.4639, 0.9883, 0.5352, 0.9883, 0.4639, 0.9883, 0.4639, 0.9473, 0.3926, 0.9473, 0.4639, 0.9062, 0.3926, 0.9473, 0.4639, 0.9473, 0.3926, 0.9473, 0.3926, 0.9883, 0.4639, 0.9883, 0.3926, 0.9473, 0.5352, 0.9883, 0.5352, 0.9473, 0.4639, 0.9473, 0.4639, 0.9062, 0.4639, 0.9473, 0.5352, 0.9062, 0.5352, 0.9473, 0.5352, 0.9062, 0.4639, 0.9062, 0.4639, 0.9473, 0.4639, 0.9062, 0.3926, 0.9473, 0.6064, 0.9883, 0.6777, 0.9883, 0.6064, 0.9883, 0.6064, 0.9473, 0.5352, 0.9473, 0.6064, 0.9062, 0.5352, 0.9473, 0.6064, 0.9473, 0.5352, 0.9473, 0.5352, 0.9883, 0.6064, 0.9883, 0.5352, 0.9473, 0.6777, 0.9883, 0.6777, 0.9473, 0.6064, 0.9473, 0.6064, 0.9062, 0.6064, 0.9473, 0.6777, 0.9062, 0.6777, 0.9473, 0.6777, 0.9062, 0.6064, 0.9062, 0.6064, 0.9473, 0.6064, 0.9062, 0.5352, 0.9473, 0.708, 0.9883, 0.7383, 0.9883, 0.708, 0.9883, 0.708, 0.9473, 0.6777, 0.9473, 0.708, 0.9062, 0.6777, 0.9473, 0.708, 0.9473, 0.6777, 0.9473, 0.6777, 0.9883, 0.708, 0.9883, 0.6777, 0.9473, 0.7383, 0.9883, 0.7383, 0.9473, 0.708, 0.9473, 0.708, 0.9062, 0.708, 0.9473, 0.7383, 0.9062, 0.7383, 0.9473, 0.7383, 0.9062, 0.708, 0.9062, 0.708, 0.9473, 0.708, 0.9062, 0.6777, 0.9473, 0.708, 0.9883, 0.6777, 0.9883, 0.708, 0.9883, 0.708, 0.9473, 0.7383, 0.9473, 0.708, 0.9062, 0.7383, 0.9473, 0.708, 0.9473, 0.7383, 0.9473, 0.7383, 0.9883, 0.708, 0.9883, 0.7383, 0.9473, 0.6777, 0.9883, 0.6777, 0.9473, 0.708, 0.9473, 0.708, 0.9062, 0.708, 0.9473, 0.6777, 0.9062, 0.6777, 0.9473, 0.6777, 0.9062, 0.708, 0.9062, 0.708, 0.9473, 0.708, 0.9062, 0.7383])
me_mesh.use_remesh_preserve_volume = False
me_mesh.use_remesh_preserve_attributes = False
me_mesh.use_mirror_vertex_groups = False
me_mesh.update()

# ---- objects
ob_mesh = bpy.data.objects.new('Mesh', me_mesh)
ob_lamp = bpy.data.objects.new('Lamp', light_spot)
ob_camera = bpy.data.objects.new('Camera', cam_camera)

# ---- transforms, parenting, visibility, modifiers, constraints
ob_mesh.location = (0.0, 0.0, 0.0)
ob_mesh.lock_rotations_4d = False
ob_mesh.empty_display_type = 'ARROWS'
ob_mesh.lineart.crease_threshold = 0.0
ob_lamp.location = (4.076, 1.005, 5.904)
ob_lamp.rotation_euler = (0.6503, 0.05522, 1.866)
ob_lamp.lock_rotations_4d = False
ob_lamp.empty_display_type = 'ARROWS'
ob_lamp.color = (0.0, 0.0, 0.0, 0.0)
ob_lamp.lineart.crease_threshold = 0.0
ob_camera.location = (7.481, -6.508, 5.344)
ob_camera.rotation_euler = (1.109, 0.01082, 0.8149)
ob_camera.lock_rotations_4d = False
ob_camera.empty_display_type = 'ARROWS'
ob_camera.color = (0.0, 0.0, 0.0, 0.0)
ob_camera.display_type = 'WIRE'
ob_camera.lineart.crease_threshold = 0.0

# ---- collection membership
col_collection_1.objects.link(ob_mesh)
col_collection_1.objects.link(ob_lamp)
col_collection_1.objects.link(ob_camera)

# ---- scene / render settings (as saved in the file)
scene.camera = ob_camera
scene.frame_start = 1; scene.frame_end = 250; scene.frame_set(1)
scene.render.engine = 'BLENDER_EEVEE_NEXT'
scene.render.image_settings.file_format = 'JPEG'
scene.render.image_settings.color_mode = 'RGB'
scene.render.image_settings.compression = 90
scene.render.resolution_x = 800
scene.render.resolution_y = 600
scene.render.pixel_aspect_x = 100.0
scene.render.pixel_aspect_y = 100.0
scene.render.fps = 25
scene.render.dither_intensity = 0.0
scene.render.use_compositing = False
scene.render.use_sequencer = False
scene.render.bake_margin = 2
scene.render.bake_bias = 0.0
scene.render.use_stamp_time = False
scene.render.use_stamp_date = False
scene.render.use_stamp_frame = False
scene.render.use_stamp_camera = False
scene.render.use_stamp_scene = False
scene.render.use_stamp_filename = False
scene.render.use_stamp_render_time = False
scene.render.stamp_font_size = 0
scene.cycles.use_denoising = False
scene.cycles.samples = 10
scene.cycles.sampling_pattern = 'TABULATED_SOBOL'
scene.cycles.light_sampling_threshold = 0.0
scene.cycles.use_adaptive_sampling = False
scene.cycles.use_light_tree = False
scene.cycles.blur_glossy = 0.0
scene.cycles.volume_bounces = 1
scene.cycles.pixel_filter_type = 'GAUSSIAN'
scene.cycles.sample_clamp_indirect = 0.0
scene.view_settings.view_transform = 'Raw'
bpy.context.view_layer.update()

